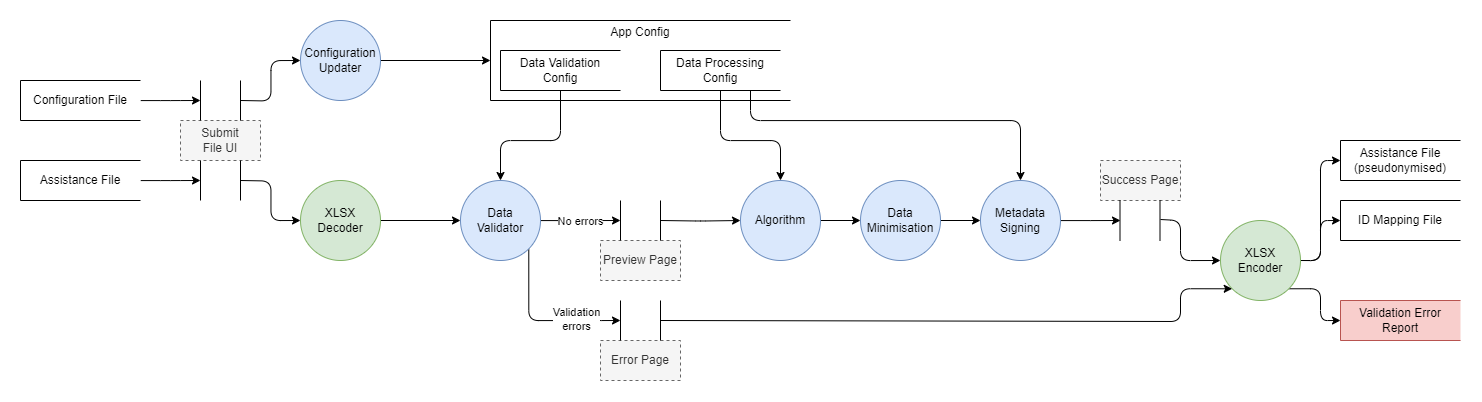

The diagram above was exported from draw.io. Its source (the exported page's mxGraphModel, read from the mxfile embedded in the PNG):
<mxGraphModel dx="2566" dy="1469" grid="1" gridSize="10" guides="1" tooltips="1" connect="1" arrows="1" fold="1" page="0" pageScale="1" pageWidth="850" pageHeight="1100" math="0" shadow="0">
  <root>
    <mxCell id="0" />
    <mxCell id="1" parent="0" />
    <mxCell id="2" style="edgeStyle=orthogonalEdgeStyle;rounded=1;orthogonalLoop=1;jettySize=auto;html=1;entryX=0;entryY=0.5;entryDx=0;entryDy=0;curved=0;" edge="1" source="3" target="13" parent="1">
      <mxGeometry relative="1" as="geometry" />
    </mxCell>
    <mxCell id="3" value="Configuration&lt;div&gt;Updater&lt;/div&gt;" style="shape=ellipse;html=1;dashed=0;whiteSpace=wrap;perimeter=ellipsePerimeter;fillColor=#dae8fc;strokeColor=#6c8ebf;" vertex="1" parent="1">
      <mxGeometry x="-400" y="680" width="80" height="80" as="geometry" />
    </mxCell>
    <mxCell id="4" style="edgeStyle=orthogonalEdgeStyle;curved=0;rounded=1;orthogonalLoop=1;jettySize=auto;html=1;strokeColor=default;align=center;verticalAlign=middle;fontFamily=Helvetica;fontSize=11;fontColor=default;labelBackgroundColor=default;endArrow=classic;" edge="1" source="5" target="9" parent="1">
      <mxGeometry relative="1" as="geometry" />
    </mxCell>
    <mxCell id="5" value="XLSX&lt;div&gt;Decoder&lt;/div&gt;" style="shape=ellipse;html=1;dashed=0;whiteSpace=wrap;perimeter=ellipsePerimeter;fillColor=#d5e8d4;strokeColor=#82b366;" vertex="1" parent="1">
      <mxGeometry x="-400" y="840" width="80" height="80" as="geometry" />
    </mxCell>
    <mxCell id="6" value="No errors" style="edgeStyle=orthogonalEdgeStyle;curved=0;rounded=1;orthogonalLoop=1;jettySize=auto;html=1;strokeColor=default;align=center;verticalAlign=middle;fontFamily=Helvetica;fontSize=11;fontColor=default;labelBackgroundColor=default;endArrow=classic;" edge="1" source="9" parent="1">
      <mxGeometry relative="1" as="geometry">
        <mxPoint x="-80" y="880" as="targetPoint" />
      </mxGeometry>
    </mxCell>
    <mxCell id="7" style="edgeStyle=orthogonalEdgeStyle;curved=0;rounded=1;orthogonalLoop=1;jettySize=auto;html=1;exitX=1;exitY=1;exitDx=0;exitDy=0;strokeColor=default;align=center;verticalAlign=middle;fontFamily=Helvetica;fontSize=11;fontColor=default;labelBackgroundColor=default;endArrow=classic;" edge="1" source="9" parent="1">
      <mxGeometry relative="1" as="geometry">
        <mxPoint x="-80" y="980" as="targetPoint" />
        <Array as="points">
          <mxPoint x="-172" y="980" />
          <mxPoint x="-109" y="980" />
        </Array>
      </mxGeometry>
    </mxCell>
    <mxCell id="8" value="Validation&lt;div&gt;errors&lt;/div&gt;" style="edgeLabel;html=1;align=center;verticalAlign=middle;resizable=0;points=[];fontFamily=Helvetica;fontSize=11;fontColor=default;labelBackgroundColor=default;" vertex="1" connectable="0" parent="7">
      <mxGeometry x="0.4493" y="3" relative="1" as="geometry">
        <mxPoint y="1" as="offset" />
      </mxGeometry>
    </mxCell>
    <mxCell id="9" value="Data&lt;div&gt;Validator&lt;/div&gt;" style="shape=ellipse;html=1;dashed=0;whiteSpace=wrap;perimeter=ellipsePerimeter;fillColor=#dae8fc;strokeColor=#6c8ebf;" vertex="1" parent="1">
      <mxGeometry x="-240" y="840" width="80" height="80" as="geometry" />
    </mxCell>
    <mxCell id="10" value="Submit&lt;div&gt;File UI&lt;/div&gt;" style="html=1;dashed=1;whiteSpace=wrap;fillColor=#f5f5f5;fontColor=#333333;strokeColor=#666666;" vertex="1" parent="1">
      <mxGeometry x="-520" y="780" width="80" height="40" as="geometry" />
    </mxCell>
    <mxCell id="11" value="" style="edgeStyle=orthogonalEdgeStyle;rounded=0;orthogonalLoop=1;jettySize=auto;html=1;" edge="1" source="12" target="49" parent="1">
      <mxGeometry relative="1" as="geometry" />
    </mxCell>
    <mxCell id="12" value="Algorithm" style="shape=ellipse;html=1;dashed=0;whiteSpace=wrap;perimeter=ellipsePerimeter;fillColor=#dae8fc;strokeColor=#6c8ebf;" vertex="1" parent="1">
      <mxGeometry x="40" y="840" width="80" height="80" as="geometry" />
    </mxCell>
    <mxCell id="13" value="&lt;div&gt;App Config&lt;/div&gt;&lt;div&gt;&lt;br&gt;&lt;/div&gt;&lt;div&gt;&lt;br&gt;&lt;/div&gt;&lt;div&gt;&lt;br&gt;&lt;/div&gt;&lt;div&gt;&lt;br&gt;&lt;/div&gt;" style="html=1;dashed=0;whiteSpace=wrap;shape=partialRectangle;right=0;" vertex="1" parent="1">
      <mxGeometry x="-210" y="680" width="300" height="80" as="geometry" />
    </mxCell>
    <mxCell id="14" style="edgeStyle=orthogonalEdgeStyle;curved=0;rounded=1;orthogonalLoop=1;jettySize=auto;html=1;exitX=0.5;exitY=1;exitDx=0;exitDy=0;entryX=0.5;entryY=0;entryDx=0;entryDy=0;strokeColor=default;align=center;verticalAlign=middle;fontFamily=Helvetica;fontSize=11;fontColor=default;labelBackgroundColor=default;endArrow=classic;" edge="1" source="15" target="9" parent="1">
      <mxGeometry relative="1" as="geometry">
        <Array as="points">
          <mxPoint x="-140" y="800" />
          <mxPoint x="-200" y="800" />
        </Array>
      </mxGeometry>
    </mxCell>
    <mxCell id="15" value="Data Validation&lt;div&gt;Config&lt;/div&gt;" style="html=1;dashed=0;whiteSpace=wrap;shape=partialRectangle;right=0;" vertex="1" parent="1">
      <mxGeometry x="-200" y="710" width="120" height="40" as="geometry" />
    </mxCell>
    <mxCell id="16" style="edgeStyle=orthogonalEdgeStyle;curved=0;rounded=1;orthogonalLoop=1;jettySize=auto;html=1;exitX=0.5;exitY=1;exitDx=0;exitDy=0;entryX=0.5;entryY=0;entryDx=0;entryDy=0;strokeColor=default;align=center;verticalAlign=middle;fontFamily=Helvetica;fontSize=11;fontColor=default;labelBackgroundColor=default;endArrow=classic;" edge="1" source="18" target="12" parent="1">
      <mxGeometry relative="1" as="geometry">
        <Array as="points">
          <mxPoint x="20" y="800" />
          <mxPoint x="80" y="800" />
        </Array>
      </mxGeometry>
    </mxCell>
    <mxCell id="17" style="edgeStyle=orthogonalEdgeStyle;curved=0;rounded=1;orthogonalLoop=1;jettySize=auto;html=1;exitX=0.75;exitY=1;exitDx=0;exitDy=0;entryX=0.5;entryY=0;entryDx=0;entryDy=0;strokeColor=default;align=center;verticalAlign=middle;fontFamily=Helvetica;fontSize=11;fontColor=default;labelBackgroundColor=default;endArrow=classic;" edge="1" source="18" target="51" parent="1">
      <mxGeometry relative="1" as="geometry">
        <Array as="points">
          <mxPoint x="50" y="780" />
          <mxPoint x="320" y="780" />
        </Array>
      </mxGeometry>
    </mxCell>
    <mxCell id="18" value="Data Processing&lt;div&gt;Config&lt;/div&gt;" style="html=1;dashed=0;whiteSpace=wrap;shape=partialRectangle;right=0;" vertex="1" parent="1">
      <mxGeometry x="-40" y="710" width="120" height="40" as="geometry" />
    </mxCell>
    <mxCell id="19" value="Validation Error Report" style="html=1;dashed=0;whiteSpace=wrap;shape=partialRectangle;right=0;fillColor=#f8cecc;strokeColor=#b85450;" vertex="1" parent="1">
      <mxGeometry x="640" y="960" width="120" height="40" as="geometry" />
    </mxCell>
    <mxCell id="20" style="edgeStyle=orthogonalEdgeStyle;curved=0;rounded=1;orthogonalLoop=1;jettySize=auto;html=1;strokeColor=default;align=center;verticalAlign=middle;fontFamily=Helvetica;fontSize=11;fontColor=default;labelBackgroundColor=default;endArrow=classic;" edge="1" source="21" parent="1">
      <mxGeometry relative="1" as="geometry">
        <mxPoint x="-500" y="760" as="targetPoint" />
      </mxGeometry>
    </mxCell>
    <mxCell id="21" value="Configuration File" style="html=1;dashed=0;whiteSpace=wrap;shape=partialRectangle;right=0;" vertex="1" parent="1">
      <mxGeometry x="-680" y="740" width="120" height="40" as="geometry" />
    </mxCell>
    <mxCell id="22" style="edgeStyle=orthogonalEdgeStyle;curved=0;rounded=1;orthogonalLoop=1;jettySize=auto;html=1;strokeColor=default;align=center;verticalAlign=middle;fontFamily=Helvetica;fontSize=11;fontColor=default;labelBackgroundColor=default;endArrow=classic;" edge="1" source="23" parent="1">
      <mxGeometry relative="1" as="geometry">
        <mxPoint x="-500" y="840" as="targetPoint" />
      </mxGeometry>
    </mxCell>
    <mxCell id="23" value="Assistance File" style="html=1;dashed=0;whiteSpace=wrap;shape=partialRectangle;right=0;" vertex="1" parent="1">
      <mxGeometry x="-680" y="820" width="120" height="40" as="geometry" />
    </mxCell>
    <mxCell id="24" style="edgeStyle=orthogonalEdgeStyle;curved=0;rounded=1;orthogonalLoop=1;jettySize=auto;html=1;entryX=0;entryY=0.5;entryDx=0;entryDy=0;strokeColor=default;align=center;verticalAlign=middle;fontFamily=Helvetica;fontSize=11;fontColor=default;labelBackgroundColor=default;endArrow=classic;" edge="1" target="5" parent="1">
      <mxGeometry relative="1" as="geometry">
        <mxPoint x="-460" y="840" as="sourcePoint" />
      </mxGeometry>
    </mxCell>
    <mxCell id="25" value="" style="endArrow=none;html=1;rounded=1;strokeColor=default;align=center;verticalAlign=middle;fontFamily=Helvetica;fontSize=11;fontColor=default;labelBackgroundColor=default;" edge="1" parent="1">
      <mxGeometry width="50" height="50" relative="1" as="geometry">
        <mxPoint x="-500" y="780" as="sourcePoint" />
        <mxPoint x="-500" y="740" as="targetPoint" />
      </mxGeometry>
    </mxCell>
    <mxCell id="26" value="" style="endArrow=none;html=1;rounded=1;strokeColor=default;align=center;verticalAlign=middle;fontFamily=Helvetica;fontSize=11;fontColor=default;labelBackgroundColor=default;" edge="1" parent="1">
      <mxGeometry width="50" height="50" relative="1" as="geometry">
        <mxPoint x="-460" y="780" as="sourcePoint" />
        <mxPoint x="-460" y="740" as="targetPoint" />
      </mxGeometry>
    </mxCell>
    <mxCell id="27" value="" style="endArrow=none;html=1;rounded=1;strokeColor=default;align=center;verticalAlign=middle;fontFamily=Helvetica;fontSize=11;fontColor=default;labelBackgroundColor=default;" edge="1" parent="1">
      <mxGeometry width="50" height="50" relative="1" as="geometry">
        <mxPoint x="-500" y="860" as="sourcePoint" />
        <mxPoint x="-500" y="820" as="targetPoint" />
      </mxGeometry>
    </mxCell>
    <mxCell id="28" value="" style="endArrow=none;html=1;rounded=1;strokeColor=default;align=center;verticalAlign=middle;fontFamily=Helvetica;fontSize=11;fontColor=default;labelBackgroundColor=default;" edge="1" parent="1">
      <mxGeometry width="50" height="50" relative="1" as="geometry">
        <mxPoint x="-460" y="860" as="sourcePoint" />
        <mxPoint x="-460" y="820" as="targetPoint" />
      </mxGeometry>
    </mxCell>
    <mxCell id="29" style="edgeStyle=orthogonalEdgeStyle;curved=0;rounded=1;orthogonalLoop=1;jettySize=auto;html=1;strokeColor=default;align=center;verticalAlign=middle;fontFamily=Helvetica;fontSize=11;fontColor=default;labelBackgroundColor=default;endArrow=classic;entryX=0;entryY=0.5;entryDx=0;entryDy=0;" edge="1" target="3" parent="1">
      <mxGeometry relative="1" as="geometry">
        <mxPoint x="-460" y="760" as="sourcePoint" />
        <mxPoint x="-230" y="890" as="targetPoint" />
      </mxGeometry>
    </mxCell>
    <mxCell id="30" style="edgeStyle=orthogonalEdgeStyle;curved=0;rounded=1;orthogonalLoop=1;jettySize=auto;html=1;exitX=1;exitY=0.5;exitDx=0;exitDy=0;entryX=0;entryY=0.5;entryDx=0;entryDy=0;strokeColor=default;align=center;verticalAlign=middle;fontFamily=Helvetica;fontSize=11;fontColor=default;labelBackgroundColor=default;endArrow=classic;" edge="1" source="33" target="34" parent="1">
      <mxGeometry relative="1" as="geometry" />
    </mxCell>
    <mxCell id="31" style="edgeStyle=orthogonalEdgeStyle;curved=0;rounded=1;orthogonalLoop=1;jettySize=auto;html=1;exitX=1;exitY=0.5;exitDx=0;exitDy=0;entryX=0;entryY=0.5;entryDx=0;entryDy=0;strokeColor=default;align=center;verticalAlign=middle;fontFamily=Helvetica;fontSize=11;fontColor=default;labelBackgroundColor=default;endArrow=classic;" edge="1" source="33" target="35" parent="1">
      <mxGeometry relative="1" as="geometry" />
    </mxCell>
    <mxCell id="32" style="edgeStyle=orthogonalEdgeStyle;curved=0;rounded=1;orthogonalLoop=1;jettySize=auto;html=1;exitX=1;exitY=1;exitDx=0;exitDy=0;entryX=0;entryY=0.5;entryDx=0;entryDy=0;strokeColor=default;align=center;verticalAlign=middle;fontFamily=Helvetica;fontSize=11;fontColor=default;labelBackgroundColor=default;endArrow=classic;" edge="1" source="33" target="19" parent="1">
      <mxGeometry relative="1" as="geometry" />
    </mxCell>
    <mxCell id="33" value="XLSX Encoder" style="shape=ellipse;html=1;dashed=0;whiteSpace=wrap;perimeter=ellipsePerimeter;fillColor=#d5e8d4;strokeColor=#82b366;" vertex="1" parent="1">
      <mxGeometry x="520" y="880" width="80" height="80" as="geometry" />
    </mxCell>
    <mxCell id="34" value="Assistance File&lt;div&gt;(pseudonymised)&lt;/div&gt;" style="html=1;dashed=0;whiteSpace=wrap;shape=partialRectangle;right=0;" vertex="1" parent="1">
      <mxGeometry x="640" y="800" width="120" height="40" as="geometry" />
    </mxCell>
    <mxCell id="35" value="ID Mapping File" style="html=1;dashed=0;whiteSpace=wrap;shape=partialRectangle;right=0;" vertex="1" parent="1">
      <mxGeometry x="640" y="860" width="120" height="40" as="geometry" />
    </mxCell>
    <mxCell id="36" value="Preview Page" style="html=1;dashed=1;whiteSpace=wrap;fillColor=#f5f5f5;fontColor=#333333;strokeColor=#666666;" vertex="1" parent="1">
      <mxGeometry x="-100" y="900" width="80" height="40" as="geometry" />
    </mxCell>
    <mxCell id="37" value="" style="endArrow=none;html=1;rounded=1;strokeColor=default;align=center;verticalAlign=middle;fontFamily=Helvetica;fontSize=11;fontColor=default;labelBackgroundColor=default;" edge="1" parent="1">
      <mxGeometry width="50" height="50" relative="1" as="geometry">
        <mxPoint x="-80" y="900" as="sourcePoint" />
        <mxPoint x="-80" y="860" as="targetPoint" />
      </mxGeometry>
    </mxCell>
    <mxCell id="38" value="" style="endArrow=none;html=1;rounded=1;strokeColor=default;align=center;verticalAlign=middle;fontFamily=Helvetica;fontSize=11;fontColor=default;labelBackgroundColor=default;" edge="1" parent="1">
      <mxGeometry width="50" height="50" relative="1" as="geometry">
        <mxPoint x="-40" y="900" as="sourcePoint" />
        <mxPoint x="-40" y="860" as="targetPoint" />
      </mxGeometry>
    </mxCell>
    <mxCell id="39" style="edgeStyle=orthogonalEdgeStyle;curved=0;rounded=1;orthogonalLoop=1;jettySize=auto;html=1;strokeColor=default;align=center;verticalAlign=middle;fontFamily=Helvetica;fontSize=11;fontColor=default;labelBackgroundColor=default;endArrow=classic;entryX=0;entryY=0.5;entryDx=0;entryDy=0;" edge="1" target="12" parent="1">
      <mxGeometry relative="1" as="geometry">
        <mxPoint x="-70" y="890" as="targetPoint" />
        <mxPoint x="-40" y="880" as="sourcePoint" />
      </mxGeometry>
    </mxCell>
    <mxCell id="40" value="Error Page" style="html=1;dashed=1;whiteSpace=wrap;fillColor=#f5f5f5;fontColor=#333333;strokeColor=#666666;" vertex="1" parent="1">
      <mxGeometry x="-100" y="1000" width="80" height="40" as="geometry" />
    </mxCell>
    <mxCell id="41" value="" style="endArrow=none;html=1;rounded=1;strokeColor=default;align=center;verticalAlign=middle;fontFamily=Helvetica;fontSize=11;fontColor=default;labelBackgroundColor=default;" edge="1" parent="1">
      <mxGeometry width="50" height="50" relative="1" as="geometry">
        <mxPoint x="-80" y="1000" as="sourcePoint" />
        <mxPoint x="-80" y="960" as="targetPoint" />
      </mxGeometry>
    </mxCell>
    <mxCell id="42" value="" style="endArrow=none;html=1;rounded=1;strokeColor=default;align=center;verticalAlign=middle;fontFamily=Helvetica;fontSize=11;fontColor=default;labelBackgroundColor=default;" edge="1" parent="1">
      <mxGeometry width="50" height="50" relative="1" as="geometry">
        <mxPoint x="-40" y="1000" as="sourcePoint" />
        <mxPoint x="-40" y="960" as="targetPoint" />
      </mxGeometry>
    </mxCell>
    <mxCell id="43" style="edgeStyle=orthogonalEdgeStyle;curved=0;rounded=1;orthogonalLoop=1;jettySize=auto;html=1;strokeColor=default;align=center;verticalAlign=middle;fontFamily=Helvetica;fontSize=11;fontColor=default;labelBackgroundColor=default;endArrow=classic;entryX=0;entryY=1;entryDx=0;entryDy=0;" edge="1" target="33" parent="1">
      <mxGeometry relative="1" as="geometry">
        <mxPoint x="80" y="980" as="targetPoint" />
        <mxPoint x="-40" y="980" as="sourcePoint" />
        <Array as="points">
          <mxPoint x="480" y="981" />
          <mxPoint x="480" y="948" />
        </Array>
      </mxGeometry>
    </mxCell>
    <mxCell id="44" value="Success Page" style="html=1;dashed=1;whiteSpace=wrap;fillColor=#f5f5f5;fontColor=#333333;strokeColor=#666666;" vertex="1" parent="1">
      <mxGeometry x="400" y="820" width="80" height="40" as="geometry" />
    </mxCell>
    <mxCell id="45" value="" style="endArrow=none;html=1;rounded=1;strokeColor=default;align=center;verticalAlign=middle;fontFamily=Helvetica;fontSize=11;fontColor=default;labelBackgroundColor=default;" edge="1" parent="1">
      <mxGeometry width="50" height="50" relative="1" as="geometry">
        <mxPoint x="419.5" y="900" as="sourcePoint" />
        <mxPoint x="419.5" y="860" as="targetPoint" />
      </mxGeometry>
    </mxCell>
    <mxCell id="46" value="" style="endArrow=none;html=1;rounded=1;strokeColor=default;align=center;verticalAlign=middle;fontFamily=Helvetica;fontSize=11;fontColor=default;labelBackgroundColor=default;" edge="1" parent="1">
      <mxGeometry width="50" height="50" relative="1" as="geometry">
        <mxPoint x="459.5" y="900" as="sourcePoint" />
        <mxPoint x="459.5" y="860" as="targetPoint" />
      </mxGeometry>
    </mxCell>
    <mxCell id="47" style="edgeStyle=orthogonalEdgeStyle;curved=0;rounded=1;orthogonalLoop=1;jettySize=auto;html=1;strokeColor=default;align=center;verticalAlign=middle;fontFamily=Helvetica;fontSize=11;fontColor=default;labelBackgroundColor=default;endArrow=classic;entryX=0;entryY=0.5;entryDx=0;entryDy=0;" edge="1" target="33" parent="1">
      <mxGeometry relative="1" as="geometry">
        <mxPoint x="520" y="879" as="targetPoint" />
        <mxPoint x="460" y="879" as="sourcePoint" />
        <Array as="points">
          <mxPoint x="480" y="880" />
          <mxPoint x="480" y="920" />
        </Array>
      </mxGeometry>
    </mxCell>
    <mxCell id="48" value="" style="edgeStyle=orthogonalEdgeStyle;rounded=0;orthogonalLoop=1;jettySize=auto;html=1;" edge="1" source="49" target="51" parent="1">
      <mxGeometry relative="1" as="geometry" />
    </mxCell>
    <mxCell id="49" value="Data Minimisation" style="shape=ellipse;html=1;dashed=0;whiteSpace=wrap;perimeter=ellipsePerimeter;fillColor=#dae8fc;strokeColor=#6c8ebf;" vertex="1" parent="1">
      <mxGeometry x="160" y="840" width="80" height="80" as="geometry" />
    </mxCell>
    <mxCell id="50" style="edgeStyle=orthogonalEdgeStyle;rounded=0;orthogonalLoop=1;jettySize=auto;html=1;" edge="1" source="51" parent="1">
      <mxGeometry relative="1" as="geometry">
        <mxPoint x="420" y="880" as="targetPoint" />
      </mxGeometry>
    </mxCell>
    <mxCell id="51" value="Metadata Signing" style="shape=ellipse;html=1;dashed=0;whiteSpace=wrap;perimeter=ellipsePerimeter;fillColor=#dae8fc;strokeColor=#6c8ebf;" vertex="1" parent="1">
      <mxGeometry x="280" y="840" width="80" height="80" as="geometry" />
    </mxCell>
  </root>
</mxGraphModel>